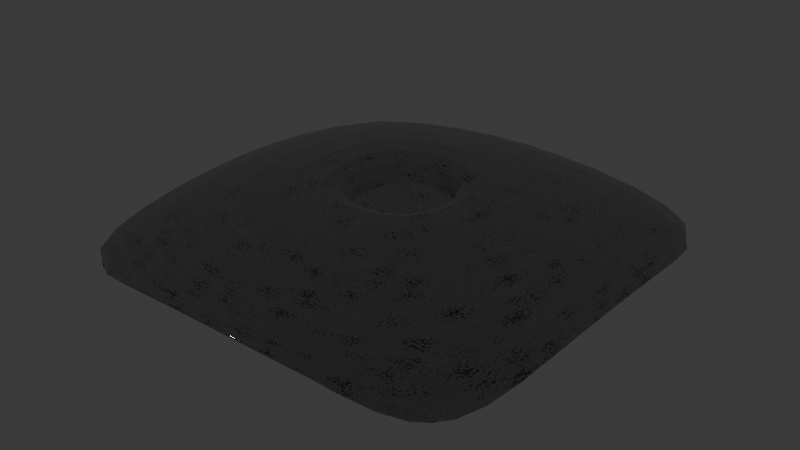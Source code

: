 # Source: astroidArena.blend  (saved by Blender 4.2.66; exported with 4.5.12 LTS)
import bpy
from mathutils import Matrix  # noqa: F401  (used for matrix-valued properties, if any)

bpy.ops.wm.read_factory_settings(use_empty=True)
scene = bpy.context.scene
scene.name = 'Scene'

# ---- collections
col_collection = bpy.data.collections.new('Collection'); scene.collection.children.link(col_collection)

# ---- images (referenced by path relative to the original .blend; pixels are not part of the script)
import os
ASSET_DIR = os.environ.get("B2B_ASSET_DIR", "")  # directory of the original .blend (textures are referenced by path, not embedded)
HERE = os.path.dirname(os.path.abspath(__file__))  # packed textures are extracted next to this script under _unpacked/

def load_image(name, relpath, width, height, colorspace="sRGB"):
    """Load a texture the original file referenced (path relative to the .blend, or extracted next to this script)."""
    p = next((c for c in (os.path.join(HERE, relpath), os.path.join(ASSET_DIR, relpath)) if relpath and os.path.exists(c)), "")
    if p:
        img = bpy.data.images.load(p, check_existing=True)
        img.name = name
    else:  # same state as the original file: an image datablock whose file is absent (Cycles renders it pink)
        img = bpy.data.images.new(name, width, height)
        img.source = "FILE"
        img.filepath = "//" + (relpath or name)
    img.colorspace_settings.name = colorspace
    return img
img_normalmap = load_image('Normalmap', '', 1024, 1024, 'Non-Color')

# ---- materials (node trees are filled in below, after node groups)
mat_material_001 = bpy.data.materials.new('Material.001')
mat_material_002 = bpy.data.materials.new('Material.002')

# ---- material node trees
mat_material_001.use_nodes = True; mat_material_001.node_tree.nodes.clear()
_N = mat_material_001.node_tree.nodes; _L = mat_material_001.node_tree.links
n0 = _N.new('ShaderNodeBsdfPrincipled'); n0.name = 'Principled BSDF'; n0.location = (1780, 634)
n0.inputs[0].default_value = (0.06734, 0.06734, 0.06734, 1.0)
n0.inputs[1].default_value = 1.0
n1 = _N.new('ShaderNodeOutputMaterial'); n1.name = 'Material Output'; n1.location = (2278, 581)
n2 = _N.new('ShaderNodeValToRGB'); n2.name = 'Color Ramp'; n2.location = (-1042, -280)
while len(n2.color_ramp.elements) > 1: n2.color_ramp.elements.remove(n2.color_ramp.elements[-1])
n2.color_ramp.elements[0].position = 0.0; n2.color_ramp.elements[0].color = (0.0, 0.0, 0.0, 1.0)
_e = n2.color_ramp.elements.new(1.0); _e.color = (0.217, 0.217, 0.217, 1.0)
n3 = _N.new('ShaderNodeTexNoise'); n3.name = 'Noise Texture'; n3.location = (-2487, -256)
n3.inputs[2].default_value = 248.0
n4 = _N.new('ShaderNodeBump'); n4.name = 'Bump'; n4.location = (1340, 468)
n4.inputs[0].default_value = 0.5533
n4.inputs[1].default_value = 1.0
n4.inputs[2].default_value = 1.0
n5 = _N.new('ShaderNodeTexVoronoi'); n5.name = 'Voronoi Texture'; n5.location = (-2243, 443)
n5.distance = 'MANHATTAN'
n5.inputs[2].default_value = 176.9
n5.inputs[3].default_value = 1.4
n5.inputs[4].default_value = 0.7533
n5.inputs[5].default_value = 0.1
n5.inputs[8].default_value = 0.7133
n6 = _N.new('ShaderNodeValToRGB'); n6.name = 'Color Ramp.001'; n6.location = (-473, 418)
while len(n6.color_ramp.elements) > 1: n6.color_ramp.elements.remove(n6.color_ramp.elements[-1])
n6.color_ramp.elements[0].position = 0.9636; n6.color_ramp.elements[0].color = (1.0, 1.0, 1.0, 1.0)
_e = n6.color_ramp.elements.new(0.9891); _e.color = (0.0, 0.0, 0.0, 1.0)
n7 = _N.new('ShaderNodeValToRGB'); n7.name = 'Color Ramp.002'; n7.location = (-2737, 644)
while len(n7.color_ramp.elements) > 1: n7.color_ramp.elements.remove(n7.color_ramp.elements[-1])
n7.color_ramp.elements[0].position = 0.9491; n7.color_ramp.elements[0].color = (0.008199, 1.0, 0.07673, 1.0)
_e = n7.color_ramp.elements.new(1.0); _e.color = (0.1346, 0.1247, 0.1247, 1.0)
n8 = _N.new('ShaderNodeMath'); n8.name = 'Math'; n8.location = (-698, -138)
n9 = _N.new('ShaderNodeTexMagic'); n9.name = 'Magic Texture'; n9.location = (-2229, 904)
n9.turbulence_depth = 0
n9.inputs[1].default_value = 100.0
n10 = _N.new('ShaderNodeValToRGB'); n10.name = 'Color Ramp.003'; n10.location = (195, 846)
while len(n10.color_ramp.elements) > 1: n10.color_ramp.elements.remove(n10.color_ramp.elements[-1])
n10.color_ramp.elements[0].position = 0.9891; n10.color_ramp.elements[0].color = (1.0, 1.0, 1.0, 0.0)
_e = n10.color_ramp.elements.new(0.99); _e.color = (0.135, 0.1249, 0.1249, 1.0)
n11 = _N.new('ShaderNodeMix'); n11.name = 'Mix'; n11.location = (566, 775)
n11.data_type = 'RGBA'
n11.blend_type = 'ADD'
n11.clamp_result = True
n12 = _N.new('ShaderNodeRGBCurve'); n12.name = 'RGB Curves'; n12.location = (877, 950)
_c = n12.mapping.curves[3]
while len(_c.points) > 2: _c.points.remove(_c.points[-1])
_c.points[0].location = (0.0, 0.0); _c.points[0].handle_type = 'AUTO'
_c.points[1].location = (0.49818, 0.5); _c.points[1].handle_type = 'AUTO'
_p = _c.points.new(0.94909, 0.115); _p.handle_type = 'VECTOR'
n12.mapping.update()
n13 = _N.new('ShaderNodeTexNoise'); n13.name = 'Noise Texture.001'; n13.location = (-260, -177)
n13.noise_type = 'MULTIFRACTAL'
n13.inputs[2].default_value = 163.9
n13.inputs[3].default_value = 15.0
n13.inputs[5].default_value = 3.1
n14 = _N.new('ShaderNodeValToRGB'); n14.name = 'Color Ramp.004'; n14.location = (11, -208)
while len(n14.color_ramp.elements) > 1: n14.color_ramp.elements.remove(n14.color_ramp.elements[-1])
n14.color_ramp.elements[0].position = 0.0; n14.color_ramp.elements[0].color = (0.75, 0.75, 0.75, 1.0)
_e = n14.color_ramp.elements.new(1.0); _e.color = (1.0, 1.0, 1.0, 1.0)
n15 = _N.new('ShaderNodeMath'); n15.name = 'Math.001'; n15.location = (1078, 150)
n15.operation = 'SUBTRACT'
n15.use_clamp = True
n16 = _N.new('ShaderNodeInvert'); n16.name = 'Invert Color'; n16.location = (413, 352)
n17 = _N.new('ShaderNodeTexImage'); n17.name = 'Image Texture'; n17.location = (1460, 223)
n17.image = img_normalmap
n18 = _N.new('ShaderNodeNormalMap'); n18.name = 'Normal Map'; n18.location = (1586, 426)
n18.inputs[0].default_value = 1.3
_L.new(n3.outputs[0], n2.inputs[0])
_L.new(n8.outputs[0], n4.inputs[3])
_L.new(n5.outputs[0], n6.inputs[0])
_L.new(n5.outputs[0], n7.inputs[0])
_L.new(n2.outputs[0], n8.inputs[0])
_L.new(n6.outputs[0], n8.inputs[1])
_L.new(n5.outputs[0], n10.inputs[0])
_L.new(n9.outputs[0], n11.inputs[7])
_L.new(n10.outputs[1], n11.inputs[6])
_L.new(n11.outputs[2], n12.inputs[1])
_L.new(n13.outputs[0], n14.inputs[0])
_L.new(n14.outputs[0], n15.inputs[0])
_L.new(n16.outputs[0], n15.inputs[1])
_L.new(n10.outputs[1], n16.inputs[1])
_L.new(n0.outputs[0], n1.inputs[0])
_L.new(n17.outputs[0], n18.inputs[1])
_L.new(n18.outputs[0], n0.inputs[5])
_L.new(n15.outputs[0], n0.inputs[2])
n1.is_active_output = True
mat_material_002.use_nodes = True; mat_material_002.node_tree.nodes.clear()
_N = mat_material_002.node_tree.nodes; _L = mat_material_002.node_tree.links
n0 = _N.new('ShaderNodeBsdfPrincipled'); n0.name = 'Principled BSDF'; n0.location = (10, 300)
n0.inputs[0].default_value = (0.5016, 0.5016, 0.5016, 1.0)
n0.inputs[1].default_value = 1.0
n0.inputs[2].default_value = 0.2636
n1 = _N.new('ShaderNodeOutputMaterial'); n1.name = 'Material Output'; n1.location = (300, 300)
_L.new(n0.outputs[0], n1.inputs[0])
n1.is_active_output = True

# ---- world
world_world = bpy.data.worlds.new('World'); scene.world = world_world
world_world.use_nodes = True; world_world.node_tree.nodes.clear()
_N = world_world.node_tree.nodes; _L = world_world.node_tree.links
n0 = _N.new('ShaderNodeOutputWorld'); n0.name = 'World Output'; n0.location = (300, 300)
n1 = _N.new('ShaderNodeBackground'); n1.name = 'Background'; n1.location = (10, 300)
n1.inputs[0].default_value = (0.05088, 0.05088, 0.05088, 1.0)
_L.new(n1.outputs[0], n0.inputs[0])
n0.is_active_output = True
world_world.color = (0.05088, 0.05088, 0.05088)
world_world.sun_shadow_jitter_overblur = 0.0

# ---- meshes
me_cube_001 = bpy.data.meshes.new('Cube.001')
me_cube_001.from_pydata([(-1.0, -1.0, -1.0), (-3.526, -3.526, -0.7653), (-1.0, 1.0, -1.0), (-3.526, 3.526, -0.7653), (1.0, -1.0, -1.0), (3.526, -3.526, -0.7653), (1.0, 1.0, -1.0), (3.526, 3.526, -0.7653), (-1.0, 0.7726, -1.0), (-1.0, -0.7726, -1.0), (-3.988, 1.403, -0.3081), (1.0, -0.7726, -1.0), (1.0, 0.7726, -1.0), (3.988, 1.403, -0.3081), (0.7596, 1.0, -1.0), (-0.7596, 1.0, -1.0), (1.379, 3.988, -0.3081), (-0.7596, -1.0, -1.0), (0.7596, -1.0, -1.0), (-1.379, -3.988, -0.3081), (-0.7596, 0.7726, 1.0), (0.7596, 0.7726, 1.0), (-0.7596, -0.7726, 1.0), (0.7596, -0.7726, 1.0), (0.7596, 0.7726, -1.0), (-0.7596, 0.7726, -1.0), (0.7596, -0.7726, -1.0), (-0.7596, -0.7726, -1.0), (-0.6661, 0.7419, 0.223), (0.8532, 0.7419, 0.223), (-0.6661, -0.8033, 0.223), (0.8532, -0.8033, 0.223), (-3.988, -1.403, -0.3081), (3.988, -1.403, -0.3081), (-1.379, 3.988, -0.3081), (1.379, -3.988, -0.3081)], [], [(8, 10, 3, 2), (14, 16, 7, 6), (11, 33, 5, 4), (17, 19, 1, 0), (26, 11, 4, 18), (22, 32, 1, 19), (34, 3, 10, 20), (20, 10, 32, 22), (14, 6, 12, 24), (24, 12, 11, 26), (6, 7, 13, 12), (12, 13, 33, 11), (0, 1, 32, 9), (9, 32, 10, 8), (8, 25, 27, 9), (25, 24, 26, 27), (2, 15, 25, 8), (15, 14, 24, 25), (13, 21, 23, 33), (20, 22, 30, 28), (7, 16, 21, 13), (16, 34, 20, 21), (33, 23, 35, 5), (23, 22, 19, 35), (9, 27, 17, 0), (27, 26, 18, 17), (4, 5, 35, 18), (18, 35, 19, 17), (2, 3, 34, 15), (15, 34, 16, 14), (29, 28, 30, 31), (22, 23, 31, 30), (21, 20, 28, 29), (23, 21, 29, 31)])
me_cube_001.polygons.foreach_set('use_smooth', [True] * 34)
_k = {(28, 29): 0.87061, (30, 31): 0.87061, (29, 31): 0.87061, (28, 30): 0.87061}
me_cube_001.attributes.new('crease_edge', 'FLOAT', 'EDGE').data.foreach_set('value', [_k.get((min(e.vertices), max(e.vertices)), 0.0) for e in me_cube_001.edges])
_uv = me_cube_001.uv_layers.new(name='UVMap')
_uv.uv.foreach_set('vector', [0.375, 0.1667, 0.625, 0.1667, 0.625, 0.25, 0.375, 0.25, 0.375, 0.4167, 0.625, 0.4167, 0.625, 0.5, 0.375, 0.5, 0.375, 0.6667, 0.625, 0.6667, 0.625, 0.75, 0.375, 0.75, 0.375, 0.9167, 0.625, 0.9167, 0.625, 1.0, 0.375, 1.0, 0.2917, 0.6667, 0.375, 0.6667, 0.375, 0.75, 0.2917, 0.75, 0.7917, 0.6667, 0.875, 0.6667, 0.875, 0.75, 0.7917, 0.75, 0.7917, 0.5, 0.875, 0.5, 0.875, 0.5833, 0.7917, 0.5833, 0.7917, 0.5833, 0.875, 0.5833, 0.875, 0.6667, 0.7917, 0.6667, 0.2917, 0.5, 0.375, 0.5, 0.375, 0.5833, 0.2917, 0.5833, 0.2917, 0.5833, 0.375, 0.5833, 0.375, 0.6667, 0.2917, 0.6667, 0.375, 0.5, 0.625, 0.5, 0.625, 0.5833, 0.375, 0.5833, 0.375, 0.5833, 0.625, 0.5833, 0.625, 0.6667, 0.375, 0.6667, 0.375, 0.0, 0.625, 0.0, 0.625, 0.08333, 0.375, 0.08333, 0.375, 0.08333, 0.625, 0.08333, 0.625, 0.1667, 0.375, 0.1667, 0.125, 0.5833, 0.2083, 0.5833, 0.2083, 0.6667, 0.125, 0.6667, 0.2083, 0.5833, 0.2917, 0.5833, 0.2917, 0.6667, 0.2083, 0.6667, 0.125, 0.5, 0.2083, 0.5, 0.2083, 0.5833, 0.125, 0.5833, 0.2083, 0.5, 0.2917, 0.5, 0.2917, 0.5833, 0.2083, 0.5833, 0.625, 0.5833, 0.7083, 0.5833, 0.7083, 0.6667, 0.625, 0.6667, 0.7917, 0.5833, 0.7917, 0.6667, 0.7917, 0.6667, 0.7917, 0.5833, 0.625, 0.5, 0.7083, 0.5, 0.7083, 0.5833, 0.625, 0.5833, 0.7083, 0.5, 0.7917, 0.5, 0.7917, 0.5833, 0.7083, 0.5833, 0.625, 0.6667, 0.7083, 0.6667, 0.7083, 0.75, 0.625, 0.75, 0.7083, 0.6667, 0.7917, 0.6667, 0.7917, 0.75, 0.7083, 0.75, 0.125, 0.6667, 0.2083, 0.6667, 0.2083, 0.75, 0.125, 0.75, 0.2083, 0.6667, 0.2917, 0.6667, 0.2917, 0.75, 0.2083, 0.75, 0.375, 0.75, 0.625, 0.75, 0.625, 0.8333, 0.375, 0.8333, 0.375, 0.8333, 0.625, 0.8333, 0.625, 0.9167, 0.375, 0.9167, 0.375, 0.25, 0.625, 0.25, 0.625, 0.3333, 0.375, 0.3333, 0.375, 0.3333, 0.625, 0.3333, 0.625, 0.4167, 0.375, 0.4167, 0.7083, 0.5833, 0.7917, 0.5833, 0.7917, 0.6667, 0.7083, 0.6667, 0.7917, 0.6667, 0.7083, 0.6667, 0.7083, 0.6667, 0.7917, 0.6667, 0.7083, 0.5833, 0.7917, 0.5833, 0.7917, 0.5833, 0.7083, 0.5833, 0.7083, 0.6667, 0.7083, 0.5833, 0.7083, 0.5833, 0.7083, 0.6667])
me_cube_001.materials.append(mat_material_001)
me_cube_001.update()
me_plane = bpy.data.meshes.new('Plane')
me_plane.from_pydata([(-1.0, 2.509, -1.534e-07), (1.0, 2.509, -1.534e-07), (-1.0, 4.509, -1.534e-07), (1.0, 4.509, -1.534e-07), (-1.0, 6.218, -2.281e-07), (1.0, 6.218, -2.281e-07), (-1.0, 7.951, -3.039e-07), (1.0, 7.951, -3.039e-07), (-1.0, 9.685, -3.796e-07), (1.0, 9.685, -3.796e-07), (-1.0, 11.42, -4.554e-07), (1.0, 11.42, -4.554e-07), (-1.0, 13.15, -5.312e-07), (1.0, 13.15, -5.312e-07), (-1.0, 14.89, -6.07e-07), (1.0, 14.89, -6.07e-07), (-1.0, 16.62, -6.827e-07), (1.0, 16.62, -6.827e-07), (-1.0, 18.35, -7.585e-07), (1.0, 18.35, -7.585e-07), (-1.0, 20.09, -8.343e-07), (1.0, 20.09, -8.343e-07), (-1.0, 21.82, -9.101e-07), (1.0, 21.82, -9.101e-07), (-1.0, 23.55, -9.859e-07), (1.0, 23.55, -9.859e-07), (-1.0, 25.29, -1.062e-06), (1.0, 25.29, -1.062e-06), (-1.0, 27.02, -1.137e-06), (1.0, 27.02, -1.137e-06), (-1.0, 28.75, -1.213e-06), (1.0, 28.75, -1.213e-06), (-1.0, 30.49, -1.289e-06), (1.0, 30.49, -1.289e-06)], [], [(0, 1, 3, 2), (2, 3, 5, 4), (4, 5, 7, 6), (6, 7, 9, 8), (8, 9, 11, 10), (10, 11, 13, 12), (12, 13, 15, 14), (14, 15, 17, 16), (16, 17, 19, 18), (18, 19, 21, 20), (20, 21, 23, 22), (22, 23, 25, 24), (24, 25, 27, 26), (26, 27, 29, 28), (28, 29, 31, 30), (30, 31, 33, 32)])
_uv = me_plane.uv_layers.new(name='UVMap')
_uv.uv.foreach_set('vector', [0.0, 0.0, 1.0, 0.0, 1.0, 1.0, 0.0, 1.0, 0.0, 1.0, 1.0, 1.0, 1.0, 1.0, 0.0, 1.0, 0.0, 1.0, 1.0, 1.0, 1.0, 1.0, 0.0, 1.0, 0.0, 1.0, 1.0, 1.0, 1.0, 1.0, 0.0, 1.0, 0.0, 1.0, 1.0, 1.0, 1.0, 1.0, 0.0, 1.0, 0.0, 1.0, 1.0, 1.0, 1.0, 1.0, 0.0, 1.0, 0.0, 1.0, 1.0, 1.0, 1.0, 1.0, 0.0, 1.0, 0.0, 1.0, 1.0, 1.0, 1.0, 1.0, 0.0, 1.0, 0.0, 1.0, 1.0, 1.0, 1.0, 1.0, 0.0, 1.0, 0.0, 1.0, 1.0, 1.0, 1.0, 1.0, 0.0, 1.0, 0.0, 1.0, 1.0, 1.0, 1.0, 1.0, 0.0, 1.0, 0.0, 1.0, 1.0, 1.0, 1.0, 1.0, 0.0, 1.0, 0.0, 1.0, 1.0, 1.0, 1.0, 1.0, 0.0, 1.0, 0.0, 1.0, 1.0, 1.0, 1.0, 1.0, 0.0, 1.0, 0.0, 1.0, 1.0, 1.0, 1.0, 1.0, 0.0, 1.0, 0.0, 1.0, 1.0, 1.0, 1.0, 1.0, 0.0, 1.0])
me_plane.materials.append(mat_material_002)
me_plane.update()

# ---- objects
ob_astroid = bpy.data.objects.new('Astroid', me_cube_001)
ob_ladder = bpy.data.objects.new('Ladder', me_plane)

# ---- transforms, parenting, visibility, modifiers, constraints
ob_astroid.location = (0.0, 0.0, 0.0)
ob_astroid.scale = (4.274, 4.274, 2.912)
_m = ob_astroid.modifiers.new('Subdivision', 'SUBSURF')
_m.levels = 5
_m = ob_astroid.modifiers.new('Displace', 'DISPLACE')
_m.strength = 0.16
ob_ladder.location = (-1.225, -2.166, -0.39)
ob_ladder.rotation_euler = (1.865, 2.197e-08, -0.9739)
ob_ladder.scale = (0.07024, 0.07024, 0.07024)
_m = ob_ladder.modifiers.new('Skin', 'SKIN')

# ---- collection membership
col_collection.objects.link(ob_astroid)
col_collection.objects.link(ob_ladder)

# ---- scene / render settings (as saved in the file)
scene.frame_start = 1; scene.frame_end = 250; scene.frame_set(1)
scene.render.engine = 'CYCLES'
scene.cycles.bake_type = 'NORMAL'
bpy.context.view_layer.update()

# ---- added for rendering (the .blend has no active camera and no usable light): camera, sun
cam_auto = bpy.data.cameras.new('AutoCamera')
cam_auto.lens = 50.0
cam_auto.sensor_width = 36.0
cam_auto.clip_end = 1000.0
ob_auto_camera = bpy.data.objects.new('AutoCamera', cam_auto)
scene.collection.objects.link(ob_auto_camera)
ob_auto_camera.location = (33.6765, -40.3474, 26.4276)
ob_auto_camera.rotation_euler = (1.09748, -7.21219e-08, 0.694738)
scene.camera = ob_auto_camera
light_auto_sun = bpy.data.lights.new('AutoSun', 'SUN')
light_auto_sun.energy = 3.0
light_auto_sun.angle = 0.0523599
ob_auto_sun = bpy.data.objects.new('AutoSun', light_auto_sun)
scene.collection.objects.link(ob_auto_sun)
ob_auto_sun.rotation_euler = (0.872665, 0.174533, 0.523599)
bpy.context.view_layer.update()
